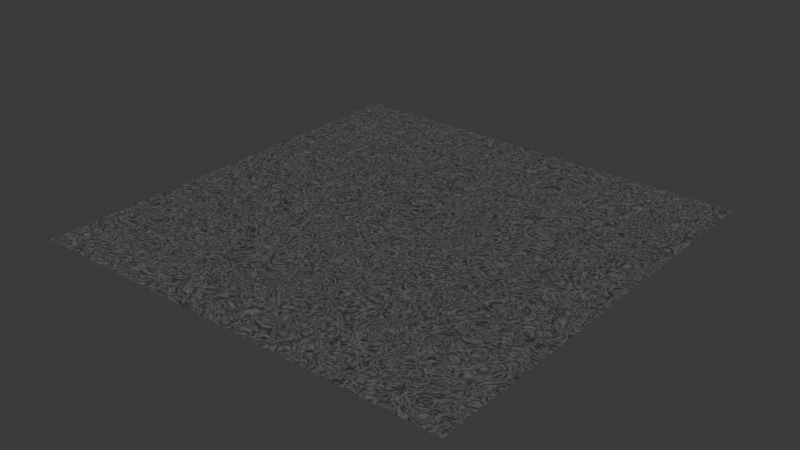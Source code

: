 # Source: potolock_atrium2x2.blend  (saved by Blender 5.3.31; exported with 4.5.12 LTS)
import bpy
from mathutils import Matrix  # noqa: F401  (used for matrix-valued properties, if any)

bpy.ops.wm.read_factory_settings(use_empty=True)
scene = bpy.context.scene
scene.name = 'Scene'

# ---- collections
col_collection = bpy.data.collections.new('Collection'); scene.collection.children.link(col_collection)

# ---- images (referenced by path relative to the original .blend; pixels are not part of the script)
import os
ASSET_DIR = os.environ.get("B2B_ASSET_DIR", "")  # directory of the original .blend (textures are referenced by path, not embedded)
HERE = os.path.dirname(os.path.abspath(__file__))  # packed textures are extracted next to this script under _unpacked/

def load_image(name, relpath, width, height, colorspace="sRGB"):
    """Load a texture the original file referenced (path relative to the .blend, or extracted next to this script)."""
    p = next((c for c in (os.path.join(HERE, relpath), os.path.join(ASSET_DIR, relpath)) if relpath and os.path.exists(c)), "")
    if p:
        img = bpy.data.images.load(p, check_existing=True)
        img.name = name
    else:  # same state as the original file: an image datablock whose file is absent (Cycles renders it pink)
        img = bpy.data.images.new(name, width, height)
        img.source = "FILE"
        img.filepath = "//" + (relpath or name)
    img.colorspace_settings.name = colorspace
    return img
img_potolock_2x2_atrium = load_image('potolock_2x2_atrium', '_unpacked/potolock_2x2_atrium.22c7e11d.png', 2048, 2048, 'sRGB')

# ---- materials (node trees are filled in below, after node groups)
mat_x = bpy.data.materials.new('тело')
mat_x.alpha_threshold = 0.0
mat_x.use_backface_culling_lightprobe_volume = False
mat_x.roughness = 0.5
mat_x.line_color = (0.0, 0.0, 0.0, 1.0)

# ---- material node trees
mat_x.use_nodes = True; mat_x.node_tree.nodes.clear()
_N = mat_x.node_tree.nodes; _L = mat_x.node_tree.links
n0 = _N.new('ShaderNodeOutputMaterial'); n0.name = 'Material Output'; n0.location = (104, 176)
n1 = _N.new('ShaderNodeBsdfPrincipled'); n1.name = 'Principled BSDF'; n1.location = (-296, 176)
n1.inputs[10].default_value = 0.005
n2 = _N.new('ShaderNodeValToRGB'); n2.name = 'Color Ramp'; n2.location = (-785, 465)
while len(n2.color_ramp.elements) > 1: n2.color_ramp.elements.remove(n2.color_ramp.elements[-1])
n2.color_ramp.elements[0].position = 0.3909; n2.color_ramp.elements[0].color = (0.0265, 0.0265, 0.0265, 1.0)
_e = n2.color_ramp.elements.new(0.6409); _e.color = (0.1098, 0.1098, 0.1098, 1.0)
n3 = _N.new('ShaderNodeTexNoise'); n3.name = 'Noise Texture'; n3.location = (-1239, 652)
n3.width = 160
n3.inputs[2].default_value = 20.0
n3.inputs[3].default_value = 15.0
n3.inputs[4].default_value = 0.5357
n3.inputs[5].default_value = 10.0
n3.inputs[8].default_value = 10.0
n4 = _N.new('ShaderNodeTexImage'); n4.name = 'Image Texture'; n4.location = (-270, 737)
n4.image = img_potolock_2x2_atrium
n5 = _N.new('ShaderNodeTexCoord'); n5.name = 'Texture Coordinate'; n5.location = (-1632, 481)
_L.new(n3.outputs[0], n2.inputs[0])
_L.new(n2.outputs[0], n1.inputs[0])
_L.new(n5.outputs[2], n3.inputs[0])
_L.new(n4.outputs[0], n0.inputs[0])
n0.is_active_output = True

# ---- world
world_world = bpy.data.worlds.new('World'); scene.world = world_world
world_world.use_nodes = True; world_world.node_tree.nodes.clear()
_N = world_world.node_tree.nodes; _L = world_world.node_tree.links
n0 = _N.new('ShaderNodeOutputWorld'); n0.name = 'World Output'; n0.location = (200, 100)
n1 = _N.new('ShaderNodeBackground'); n1.name = 'Background'; n1.location = (-200, 100)
n1.inputs[0].default_value = (0.05088, 0.05088, 0.05088, 1.0)
_L.new(n1.outputs[0], n0.inputs[0])
n0.is_active_output = True
world_world.color = (0.05088, 0.05088, 0.05088)
world_world.sun_shadow_jitter_overblur = 0.0

# ---- meshes
me_plane = bpy.data.meshes.new('Plane')
me_plane.from_pydata([(-1.0, -1.0, 0.0), (1.0, -1.0, 0.0), (-1.0, 1.0, 0.0), (1.0, 1.0, 0.0)], [], [(0, 1, 3, 2)])
_uv = me_plane.uv_layers.new(name='UVMap')
_uv.uv.foreach_set('vector', [0.0, 0.0, 1.0, 0.0, 1.0, 1.0, 0.0, 1.0])
me_plane.materials.append(mat_x)
me_plane.update()

# ---- objects
ob_plane = bpy.data.objects.new('Plane', me_plane)

# ---- transforms, parenting, visibility, modifiers, constraints
ob_plane.location = (0.0, 0.0, 0.0)

# ---- collection membership
col_collection.objects.link(ob_plane)

# ---- scene / render settings (as saved in the file)
scene.frame_start = 1; scene.frame_end = 250; scene.frame_set(1)
scene.render.engine = 'CYCLES'
scene.render.bake_bias = 0.0
scene.render.bake_samples = 0
scene.render.compositor_device = 'GPU'
scene.cycles.bake_type = 'DIFFUSE'
scene.eevee.use_volume_custom_range = False
scene.eevee.fast_gi_thickness_near = 0.1
scene.eevee.fast_gi_thickness_far = 0.0
scene.eevee.ray_tracing_options.screen_trace_thickness = 0.1
bpy.context.view_layer.update()

# ---- added for rendering (the .blend has no active camera and no usable light): camera, sun
cam_auto = bpy.data.cameras.new('AutoCamera')
cam_auto.lens = 50.0
cam_auto.sensor_width = 36.0
cam_auto.clip_end = 1000.0
ob_auto_camera = bpy.data.objects.new('AutoCamera', cam_auto)
scene.collection.objects.link(ob_auto_camera)
ob_auto_camera.location = (2.61693, -3.14032, 2.09354)
ob_auto_camera.rotation_euler = (1.09748, -7.21219e-08, 0.694738)
scene.camera = ob_auto_camera
light_auto_sun = bpy.data.lights.new('AutoSun', 'SUN')
light_auto_sun.energy = 3.0
light_auto_sun.angle = 0.0523599
ob_auto_sun = bpy.data.objects.new('AutoSun', light_auto_sun)
scene.collection.objects.link(ob_auto_sun)
ob_auto_sun.rotation_euler = (0.872665, 0.174533, 0.523599)
bpy.context.view_layer.update()

